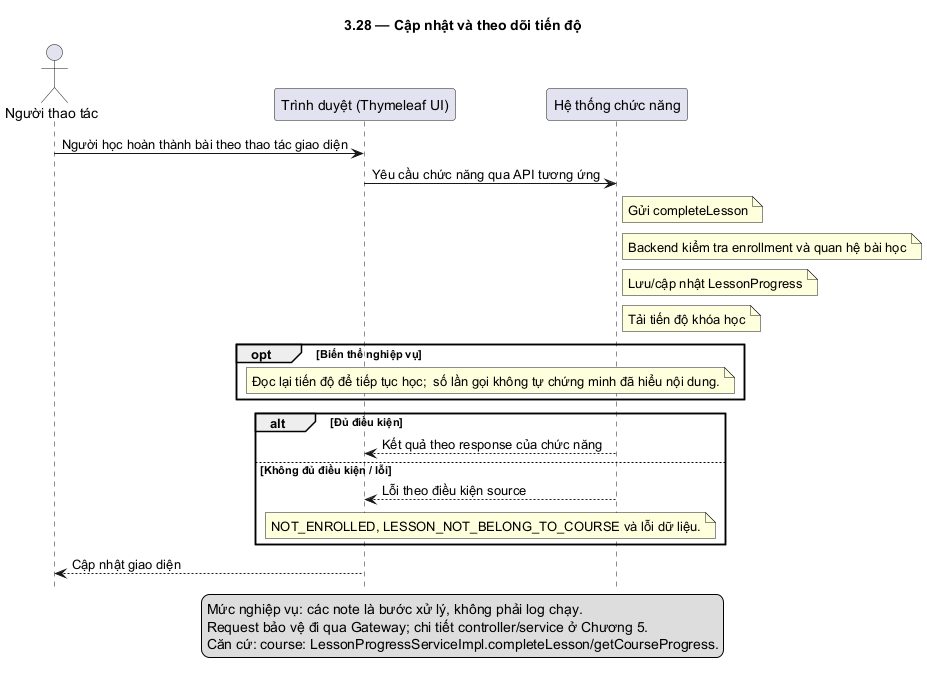

The diagram above was rendered by PlantUML. Its source (embedded in the PNG):
@startuml
skinparam defaultFontName DejaVu Sans
skinparam shadowing false
hide footbox
title 3.28 — Cập nhật và theo dõi tiến độ
actor "Người thao tác" as U
participant "Trình duyệt (Thymeleaf UI)" as F
participant "Hệ thống chức năng" as B
U -> F: Người học hoàn thành bài theo thao tác giao diện
F -> B: Yêu cầu chức năng qua API tương ứng
note right of B: Gửi completeLesson
note right of B: Backend kiểm tra enrollment và quan hệ bài học
note right of B: Lưu/cập nhật LessonProgress
note right of B: Tải tiến độ khóa học
opt Biến thể nghiệp vụ
note over F,B: Đọc lại tiến độ để tiếp tục học;  số lần gọi không tự chứng minh đã hiểu nội dung.
end
alt Đủ điều kiện
B --> F: Kết quả theo response của chức năng
else Không đủ điều kiện / lỗi
B --> F: Lỗi theo điều kiện source
note over F,B: NOT_ENROLLED, LESSON_NOT_BELONG_TO_COURSE và lỗi dữ liệu.
end
F --> U: Cập nhật giao diện
legend bottom
Mức nghiệp vụ: các note là bước xử lý, không phải log chạy.
Request bảo vệ đi qua Gateway; chi tiết controller/service ở Chương 5.
Căn cứ: course: LessonProgressServiceImpl.completeLesson/getCourseProgress.
endlegend
@enduml